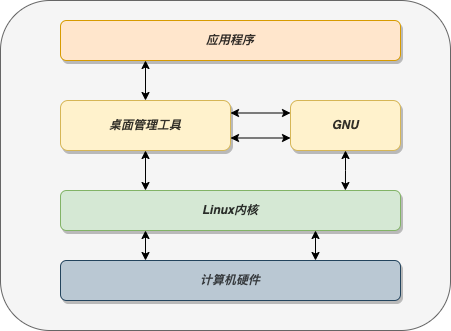

The diagram above was exported from draw.io. Its source (the exported page's mxGraphModel, read from the mxfile embedded in the PNG):
<mxGraphModel dx="1018" dy="664" grid="1" gridSize="10" guides="1" tooltips="1" connect="1" arrows="1" fold="1" page="1" pageScale="1" pageWidth="827" pageHeight="1169" background="#ffffff" math="0" shadow="0">
  <root>
    <mxCell id="0" />
    <mxCell id="1" parent="0" />
    <mxCell id="J3rcRradsJCRygAre8Df-6" value="" style="rounded=1;whiteSpace=wrap;html=1;fillColor=#f5f5f5;fontColor=#333333;strokeColor=#666666;fontStyle=3;" vertex="1" parent="1">
      <mxGeometry x="170" y="110" width="450" height="330" as="geometry" />
    </mxCell>
    <mxCell id="J3rcRradsJCRygAre8Df-13" style="edgeStyle=orthogonalEdgeStyle;rounded=0;orthogonalLoop=1;jettySize=auto;html=1;exitX=0.25;exitY=1;exitDx=0;exitDy=0;entryX=0.5;entryY=0;entryDx=0;entryDy=0;startArrow=classic;startFill=1;" edge="1" parent="1" source="J3rcRradsJCRygAre8Df-1" target="J3rcRradsJCRygAre8Df-2">
      <mxGeometry relative="1" as="geometry" />
    </mxCell>
    <mxCell id="J3rcRradsJCRygAre8Df-1" value="应用程序" style="rounded=1;whiteSpace=wrap;html=1;fontStyle=3;fillColor=#ffe6cc;strokeColor=#d79b00;sketch=0;shadow=1;textOpacity=80;" vertex="1" parent="1">
      <mxGeometry x="230" y="130" width="340" height="40" as="geometry" />
    </mxCell>
    <mxCell id="J3rcRradsJCRygAre8Df-9" style="edgeStyle=orthogonalEdgeStyle;rounded=0;orthogonalLoop=1;jettySize=auto;html=1;exitX=0.5;exitY=1;exitDx=0;exitDy=0;entryX=0.25;entryY=0;entryDx=0;entryDy=0;startArrow=classic;startFill=1;" edge="1" parent="1" source="J3rcRradsJCRygAre8Df-2" target="J3rcRradsJCRygAre8Df-4">
      <mxGeometry relative="1" as="geometry" />
    </mxCell>
    <mxCell id="J3rcRradsJCRygAre8Df-11" style="edgeStyle=orthogonalEdgeStyle;rounded=0;orthogonalLoop=1;jettySize=auto;html=1;exitX=1;exitY=0.25;exitDx=0;exitDy=0;entryX=0;entryY=0.25;entryDx=0;entryDy=0;startArrow=classic;startFill=1;" edge="1" parent="1" source="J3rcRradsJCRygAre8Df-2" target="J3rcRradsJCRygAre8Df-3">
      <mxGeometry relative="1" as="geometry" />
    </mxCell>
    <mxCell id="J3rcRradsJCRygAre8Df-12" style="edgeStyle=orthogonalEdgeStyle;rounded=0;orthogonalLoop=1;jettySize=auto;html=1;exitX=1;exitY=0.75;exitDx=0;exitDy=0;entryX=0;entryY=0.75;entryDx=0;entryDy=0;startArrow=classic;startFill=1;" edge="1" parent="1" source="J3rcRradsJCRygAre8Df-2" target="J3rcRradsJCRygAre8Df-3">
      <mxGeometry relative="1" as="geometry" />
    </mxCell>
    <mxCell id="J3rcRradsJCRygAre8Df-2" value="桌面管理工具" style="rounded=1;whiteSpace=wrap;html=1;fontStyle=3;fillColor=#fff2cc;strokeColor=#d6b656;shadow=1;textOpacity=80;" vertex="1" parent="1">
      <mxGeometry x="230" y="210" width="170" height="50" as="geometry" />
    </mxCell>
    <mxCell id="J3rcRradsJCRygAre8Df-14" style="edgeStyle=orthogonalEdgeStyle;rounded=0;orthogonalLoop=1;jettySize=auto;html=1;exitX=0.5;exitY=1;exitDx=0;exitDy=0;entryX=0.838;entryY=0;entryDx=0;entryDy=0;entryPerimeter=0;startArrow=classic;startFill=1;" edge="1" parent="1" source="J3rcRradsJCRygAre8Df-3" target="J3rcRradsJCRygAre8Df-4">
      <mxGeometry relative="1" as="geometry" />
    </mxCell>
    <mxCell id="J3rcRradsJCRygAre8Df-3" value="GNU" style="rounded=1;whiteSpace=wrap;html=1;fontStyle=3;fillColor=#fff2cc;strokeColor=#d6b656;shadow=1;textOpacity=80;" vertex="1" parent="1">
      <mxGeometry x="460" y="210" width="110" height="50" as="geometry" />
    </mxCell>
    <mxCell id="J3rcRradsJCRygAre8Df-7" style="edgeStyle=orthogonalEdgeStyle;rounded=0;orthogonalLoop=1;jettySize=auto;html=1;exitX=0.25;exitY=1;exitDx=0;exitDy=0;entryX=0.25;entryY=0;entryDx=0;entryDy=0;startArrow=classic;startFill=1;" edge="1" parent="1" source="J3rcRradsJCRygAre8Df-4" target="J3rcRradsJCRygAre8Df-5">
      <mxGeometry relative="1" as="geometry" />
    </mxCell>
    <mxCell id="J3rcRradsJCRygAre8Df-8" style="edgeStyle=orthogonalEdgeStyle;rounded=0;orthogonalLoop=1;jettySize=auto;html=1;exitX=0.75;exitY=1;exitDx=0;exitDy=0;entryX=0.75;entryY=0;entryDx=0;entryDy=0;startArrow=classic;startFill=1;" edge="1" parent="1" source="J3rcRradsJCRygAre8Df-4" target="J3rcRradsJCRygAre8Df-5">
      <mxGeometry relative="1" as="geometry" />
    </mxCell>
    <mxCell id="J3rcRradsJCRygAre8Df-4" value="Linux内核" style="rounded=1;whiteSpace=wrap;html=1;fontStyle=3;fillColor=#d5e8d4;strokeColor=#82b366;shadow=1;textOpacity=80;" vertex="1" parent="1">
      <mxGeometry x="230" y="300" width="340" height="40" as="geometry" />
    </mxCell>
    <mxCell id="J3rcRradsJCRygAre8Df-5" value="计算机硬件" style="rounded=1;whiteSpace=wrap;html=1;fillColor=#bac8d3;strokeColor=#23445d;fontStyle=3;shadow=1;textOpacity=70;" vertex="1" parent="1">
      <mxGeometry x="230" y="370" width="340" height="40" as="geometry" />
    </mxCell>
  </root>
</mxGraphModel>